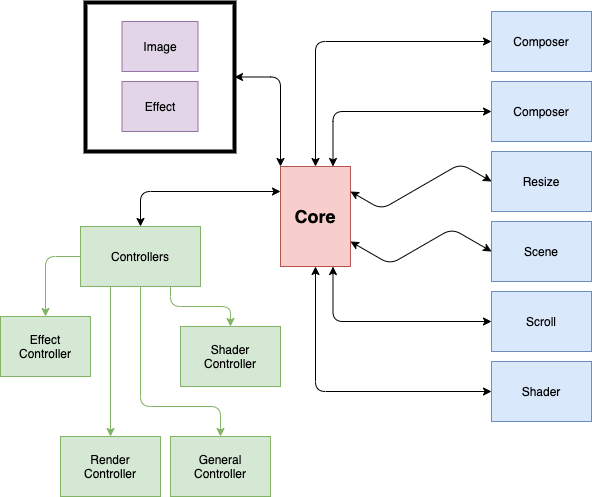

The diagram above was exported from draw.io. Its source (the exported page's mxGraphModel, read from the mxfile embedded in the PNG):
<mxGraphModel dx="655" dy="680" grid="1" gridSize="10" guides="1" tooltips="1" connect="1" arrows="1" fold="1" page="1" pageScale="1" pageWidth="827" pageHeight="1169" math="0" shadow="0">
  <root>
    <mxCell id="0" />
    <mxCell id="1" parent="0" />
    <mxCell id="45" style="edgeStyle=orthogonalEdgeStyle;html=1;exitX=0.75;exitY=1;exitDx=0;exitDy=0;entryX=0;entryY=0.5;entryDx=0;entryDy=0;fontSize=14;fontColor=#000000;startArrow=classic;startFill=1;" edge="1" parent="1" source="2" target="25">
      <mxGeometry relative="1" as="geometry" />
    </mxCell>
    <mxCell id="52" style="edgeStyle=isometricEdgeStyle;html=1;exitX=1;exitY=0.75;exitDx=0;exitDy=0;entryX=0;entryY=0.5;entryDx=0;entryDy=0;fontSize=14;fontColor=#000000;startArrow=classic;startFill=1;elbow=vertical;" edge="1" parent="1" source="2" target="24">
      <mxGeometry relative="1" as="geometry" />
    </mxCell>
    <mxCell id="2" value="&lt;span style=&quot;font-size: 18px;&quot;&gt;&lt;font style=&quot;font-size: 18px;&quot;&gt;Core&lt;/font&gt;&lt;/span&gt;" style="whiteSpace=wrap;html=1;fillColor=#f8cecc;strokeColor=#b85450;fontStyle=1;fontColor=#000000;fontSize=18;" parent="1" vertex="1">
      <mxGeometry x="389" y="497" width="70" height="100" as="geometry" />
    </mxCell>
    <mxCell id="10" style="html=1;exitX=0.25;exitY=1;exitDx=0;exitDy=0;entryX=0.5;entryY=0;entryDx=0;entryDy=0;fillColor=#d5e8d4;strokeColor=#82b366;fontColor=#000000;" parent="1" source="3" target="9" edge="1">
      <mxGeometry relative="1" as="geometry" />
    </mxCell>
    <mxCell id="11" style="edgeStyle=orthogonalEdgeStyle;html=1;exitX=0;exitY=0.5;exitDx=0;exitDy=0;entryX=0.5;entryY=0;entryDx=0;entryDy=0;fillColor=#d5e8d4;strokeColor=#82b366;fontColor=#000000;" parent="1" source="3" target="5" edge="1">
      <mxGeometry relative="1" as="geometry" />
    </mxCell>
    <mxCell id="19" style="edgeStyle=orthogonalEdgeStyle;html=1;exitX=0.5;exitY=1;exitDx=0;exitDy=0;entryX=0.5;entryY=0;entryDx=0;entryDy=0;startArrow=none;startFill=0;fillColor=#d5e8d4;strokeColor=#82b366;fontColor=#000000;" edge="1" parent="1" source="3" target="17">
      <mxGeometry relative="1" as="geometry">
        <Array as="points">
          <mxPoint x="249" y="737" />
          <mxPoint x="329" y="737" />
        </Array>
      </mxGeometry>
    </mxCell>
    <mxCell id="21" style="edgeStyle=orthogonalEdgeStyle;html=1;exitX=0.75;exitY=1;exitDx=0;exitDy=0;entryX=0.5;entryY=0;entryDx=0;entryDy=0;startArrow=none;startFill=0;fillColor=#d5e8d4;strokeColor=#82b366;fontColor=#000000;" edge="1" parent="1" source="3" target="20">
      <mxGeometry relative="1" as="geometry" />
    </mxCell>
    <mxCell id="48" style="edgeStyle=orthogonalEdgeStyle;html=1;exitX=0.5;exitY=0;exitDx=0;exitDy=0;entryX=0;entryY=0.25;entryDx=0;entryDy=0;fontSize=14;fontColor=#000000;startArrow=classic;startFill=1;" edge="1" parent="1" source="3" target="2">
      <mxGeometry relative="1" as="geometry" />
    </mxCell>
    <mxCell id="3" value="Controllers" style="whiteSpace=wrap;html=1;fillColor=#d5e8d4;strokeColor=#82b366;fontColor=#000000;" parent="1" vertex="1">
      <mxGeometry x="189" y="557" width="120" height="60" as="geometry" />
    </mxCell>
    <mxCell id="5" value="Effect&lt;br&gt;Controller" style="whiteSpace=wrap;html=1;fillColor=#d5e8d4;strokeColor=#82b366;fontColor=#000000;" parent="1" vertex="1">
      <mxGeometry x="109" y="647" width="90" height="60" as="geometry" />
    </mxCell>
    <mxCell id="9" value="Render&lt;br&gt;Controller" style="whiteSpace=wrap;html=1;fillColor=#d5e8d4;strokeColor=#82b366;fontColor=#000000;" parent="1" vertex="1">
      <mxGeometry x="169" y="767" width="100" height="60" as="geometry" />
    </mxCell>
    <mxCell id="44" style="edgeStyle=orthogonalEdgeStyle;html=1;exitX=0;exitY=0.5;exitDx=0;exitDy=0;entryX=0.5;entryY=0;entryDx=0;entryDy=0;fontSize=14;fontColor=#000000;startArrow=classic;startFill=1;" edge="1" parent="1" source="12" target="2">
      <mxGeometry relative="1" as="geometry" />
    </mxCell>
    <mxCell id="12" value="Composer" style="whiteSpace=wrap;html=1;fillColor=#dae8fc;strokeColor=#6c8ebf;labelBackgroundColor=none;fontColor=#000000;" parent="1" vertex="1">
      <mxGeometry x="600" y="342" width="100" height="60" as="geometry" />
    </mxCell>
    <mxCell id="17" value="General&lt;br&gt;Controller" style="whiteSpace=wrap;html=1;fillColor=#d5e8d4;strokeColor=#82b366;fontColor=#000000;" vertex="1" parent="1">
      <mxGeometry x="279" y="767" width="100" height="60" as="geometry" />
    </mxCell>
    <mxCell id="20" value="Shader&lt;br&gt;Controller" style="whiteSpace=wrap;html=1;fillColor=#d5e8d4;strokeColor=#82b366;fontColor=#000000;" vertex="1" parent="1">
      <mxGeometry x="289" y="657" width="100" height="60" as="geometry" />
    </mxCell>
    <mxCell id="43" style="edgeStyle=orthogonalEdgeStyle;html=1;exitX=0;exitY=0.5;exitDx=0;exitDy=0;entryX=0.75;entryY=0;entryDx=0;entryDy=0;fontSize=14;fontColor=#000000;startArrow=classic;startFill=1;" edge="1" parent="1" source="22" target="2">
      <mxGeometry relative="1" as="geometry" />
    </mxCell>
    <mxCell id="22" value="Composer" style="whiteSpace=wrap;html=1;fillColor=#dae8fc;strokeColor=#6c8ebf;labelBackgroundColor=none;fontColor=#000000;" vertex="1" parent="1">
      <mxGeometry x="600" y="412" width="100" height="60" as="geometry" />
    </mxCell>
    <mxCell id="51" style="edgeStyle=isometricEdgeStyle;html=1;entryX=1;entryY=0.25;entryDx=0;entryDy=0;fontSize=14;fontColor=#000000;startArrow=classic;startFill=1;elbow=vertical;exitX=0;exitY=0.5;exitDx=0;exitDy=0;" edge="1" parent="1" source="23" target="2">
      <mxGeometry relative="1" as="geometry" />
    </mxCell>
    <mxCell id="23" value="Resize" style="whiteSpace=wrap;html=1;fillColor=#dae8fc;strokeColor=#6c8ebf;labelBackgroundColor=none;fontColor=#000000;" vertex="1" parent="1">
      <mxGeometry x="600" y="482" width="100" height="60" as="geometry" />
    </mxCell>
    <mxCell id="24" value="Scene" style="whiteSpace=wrap;html=1;fillColor=#dae8fc;strokeColor=#6c8ebf;labelBackgroundColor=none;fontColor=#000000;" vertex="1" parent="1">
      <mxGeometry x="600" y="552" width="100" height="60" as="geometry" />
    </mxCell>
    <mxCell id="25" value="Scroll" style="whiteSpace=wrap;html=1;fillColor=#dae8fc;strokeColor=#6c8ebf;labelBackgroundColor=none;fontColor=#000000;" vertex="1" parent="1">
      <mxGeometry x="600" y="622" width="100" height="60" as="geometry" />
    </mxCell>
    <mxCell id="36" style="edgeStyle=orthogonalEdgeStyle;html=1;exitX=0;exitY=0.5;exitDx=0;exitDy=0;entryX=0.5;entryY=1;entryDx=0;entryDy=0;fontSize=14;fontColor=#000000;startArrow=classic;startFill=1;" edge="1" parent="1" source="26" target="2">
      <mxGeometry relative="1" as="geometry" />
    </mxCell>
    <mxCell id="26" value="Shader" style="whiteSpace=wrap;html=1;fillColor=#dae8fc;strokeColor=#6c8ebf;labelBackgroundColor=none;fontColor=#000000;" vertex="1" parent="1">
      <mxGeometry x="600" y="692" width="100" height="60" as="geometry" />
    </mxCell>
    <mxCell id="49" style="edgeStyle=orthogonalEdgeStyle;html=1;exitX=1;exitY=0.5;exitDx=0;exitDy=0;entryX=0;entryY=0;entryDx=0;entryDy=0;fontSize=14;fontColor=#000000;startArrow=classic;startFill=1;" edge="1" parent="1" source="47" target="2">
      <mxGeometry relative="1" as="geometry" />
    </mxCell>
    <mxCell id="47" value="" style="whiteSpace=wrap;html=1;aspect=fixed;labelBackgroundColor=none;fontSize=14;strokeWidth=4;verticalAlign=top;" vertex="1" parent="1">
      <mxGeometry x="194" y="333" width="149" height="149" as="geometry" />
    </mxCell>
    <mxCell id="28" value="Effect" style="whiteSpace=wrap;html=1;fillColor=#e1d5e7;strokeColor=#9673a6;labelBackgroundColor=none;fontColor=#000000;" vertex="1" parent="1">
      <mxGeometry x="230.5" y="412" width="76" height="50" as="geometry" />
    </mxCell>
    <mxCell id="29" value="Image" style="whiteSpace=wrap;html=1;fillColor=#e1d5e7;strokeColor=#9673a6;labelBackgroundColor=none;fontColor=#000000;" vertex="1" parent="1">
      <mxGeometry x="230.5" y="352" width="76" height="50" as="geometry" />
    </mxCell>
  </root>
</mxGraphModel>